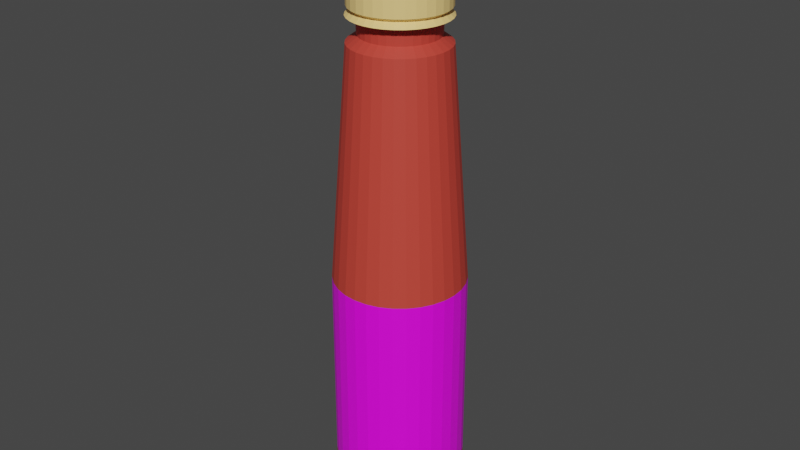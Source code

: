 # Source: saus-_delmonte-135ml.blend  (saved by Blender 3.5.10; exported with 4.5.12 LTS)
import bpy
from mathutils import Matrix  # noqa: F401  (used for matrix-valued properties, if any)

bpy.ops.wm.read_factory_settings(use_empty=True)
scene = bpy.context.scene
scene.name = 'Scene'

# ---- collections
col_collection = bpy.data.collections.new('Collection'); scene.collection.children.link(col_collection)

# ---- images (referenced by path relative to the original .blend; pixels are not part of the script)
import os
ASSET_DIR = os.environ.get("B2B_ASSET_DIR", "")  # directory of the original .blend (textures are referenced by path, not embedded)
HERE = os.path.dirname(os.path.abspath(__file__))  # packed textures are extracted next to this script under _unpacked/

def load_image(name, relpath, width, height, colorspace="sRGB"):
    """Load a texture the original file referenced (path relative to the .blend, or extracted next to this script)."""
    p = next((c for c in (os.path.join(HERE, relpath), os.path.join(ASSET_DIR, relpath)) if relpath and os.path.exists(c)), "")
    if p:
        img = bpy.data.images.load(p, check_existing=True)
        img.name = name
    else:  # same state as the original file: an image datablock whose file is absent (Cycles renders it pink)
        img = bpy.data.images.new(name, width, height)
        img.source = "FILE"
        img.filepath = "//" + (relpath or name)
    img.colorspace_settings.name = colorspace
    return img
img_4ce14ac3_53fe_4165_8210_e198bf11b84e_jpg = load_image('4ce14ac3-53fe-4165-8210-e198bf11b84e.jpg', '4ce14ac3-53fe-4165-8210-e198bf11b84e.jpg', 1024, 1024, 'sRGB')

# ---- materials (node trees are filled in below, after node groups)
mat_tutup_001 = bpy.data.materials.new('tutup.001')
mat_tutup_001.use_transparent_shadow = False
mat_saus_001 = bpy.data.materials.new('saus.001')
mat_saus_001.use_transparent_shadow = False
mat_label = bpy.data.materials.new('label')
mat_label.use_transparent_shadow = False

# ---- material node trees
mat_tutup_001.use_nodes = True; mat_tutup_001.node_tree.nodes.clear()
_N = mat_tutup_001.node_tree.nodes; _L = mat_tutup_001.node_tree.links
n0 = _N.new('ShaderNodeBsdfPrincipled'); n0.name = 'Principled BSDF'; n0.location = (10, 300)
n0.distribution = 'GGX'
n0.subsurface_method = 'RANDOM_WALK_SKIN'
n0.inputs[0].default_value = (0.956, 0.6654, 0.2423, 1.0)
n0.inputs[3].default_value = 1.45
n0.inputs[27].default_value = (0.0, 0.0, 0.0, 1.0)
n0.inputs[28].default_value = 1.0
n1 = _N.new('ShaderNodeOutputMaterial'); n1.name = 'Material Output'; n1.location = (300, 300)
_L.new(n0.outputs[0], n1.inputs[0])
n1.is_active_output = True
mat_saus_001.use_nodes = True; mat_saus_001.node_tree.nodes.clear()
_N = mat_saus_001.node_tree.nodes; _L = mat_saus_001.node_tree.links
n0 = _N.new('ShaderNodeBsdfPrincipled'); n0.name = 'Principled BSDF'; n0.location = (10, 300)
n0.distribution = 'GGX'
n0.subsurface_method = 'RANDOM_WALK_SKIN'
n0.inputs[0].default_value = (0.5972, 0.05613, 0.0382, 1.0)
n0.inputs[3].default_value = 1.45
n0.inputs[27].default_value = (0.0, 0.0, 0.0, 1.0)
n0.inputs[28].default_value = 1.0
n1 = _N.new('ShaderNodeOutputMaterial'); n1.name = 'Material Output'; n1.location = (300, 300)
_L.new(n0.outputs[0], n1.inputs[0])
n1.is_active_output = True
mat_label.use_nodes = True; mat_label.node_tree.nodes.clear()
_N = mat_label.node_tree.nodes; _L = mat_label.node_tree.links
n0 = _N.new('ShaderNodeBsdfPrincipled'); n0.name = 'Principled BSDF'; n0.location = (10, 300)
n0.distribution = 'GGX'
n0.subsurface_method = 'RANDOM_WALK_SKIN'
n0.inputs[3].default_value = 1.45
n0.inputs[27].default_value = (0.0, 0.0, 0.0, 1.0)
n0.inputs[28].default_value = 1.0
n1 = _N.new('ShaderNodeOutputMaterial'); n1.name = 'Material Output'; n1.location = (300, 300)
n2 = _N.new('ShaderNodeMapping'); n2.name = 'Mapping'; n2.location = (-450, 260)
n3 = _N.new('ShaderNodeTexCoord'); n3.name = 'Texture Coordinate'; n3.location = (-630, 260)
n4 = _N.new('ShaderNodeTexImage'); n4.name = 'Image Texture.001'; n4.location = (20, 220)
n5 = _N.new('ShaderNodeMapping'); n5.name = 'Mapping.001'; n5.location = (-160, 220)
n6 = _N.new('ShaderNodeTexCoord'); n6.name = 'Texture Coordinate.001'; n6.location = (-340, 220)
n7 = _N.new('ShaderNodeTexImage'); n7.name = 'Image Texture'; n7.location = (-270, 260)
n7.image = img_4ce14ac3_53fe_4165_8210_e198bf11b84e_jpg
_L.new(n0.outputs[0], n1.inputs[0])
_L.new(n7.outputs[0], n0.inputs[0])
_L.new(n2.outputs[0], n7.inputs[0])
_L.new(n3.outputs[2], n2.inputs[0])
_L.new(n4.outputs[0], n1.inputs[1])
_L.new(n5.outputs[0], n4.inputs[0])
_L.new(n6.outputs[2], n5.inputs[0])
n1.is_active_output = True

# ---- world
world_world = bpy.data.worlds.new('World'); scene.world = world_world
world_world.use_nodes = True; world_world.node_tree.nodes.clear()
_N = world_world.node_tree.nodes; _L = world_world.node_tree.links
n0 = _N.new('ShaderNodeOutputWorld'); n0.name = 'World Output'; n0.location = (300, 300)
n1 = _N.new('ShaderNodeBackground'); n1.name = 'Background'; n1.location = (10, 300)
n1.inputs[0].default_value = (0.05088, 0.05088, 0.05088, 1.0)
_L.new(n1.outputs[0], n0.inputs[0])
n0.is_active_output = True
world_world.color = (0.05088, 0.05088, 0.05088)
world_world.use_sun_shadow = False
world_world.sun_shadow_jitter_overblur = 0.0

# ---- meshes
me_cylinder_001 = bpy.data.meshes.new('Cylinder.001')
me_cylinder_001.from_pydata([(0.0, 1.0, -1.0), (0.0, 1.0, -0.548), (0.1951, 0.9808, -1.0), (0.1951, 0.9808, -0.548), (0.3827, 0.9239, -1.0), (0.3827, 0.9239, -0.548), (0.5556, 0.8315, -1.0), (0.5556, 0.8315, -0.548), (0.7071, 0.7071, -1.0), (0.7071, 0.7071, -0.548), (0.8315, 0.5556, -1.0), (0.8315, 0.5556, -0.548), (0.9239, 0.3827, -1.0), (0.9239, 0.3827, -0.548), (0.9808, 0.1951, -1.0), (0.9808, 0.1951, -0.548), (1.0, 0.0, -1.0), (1.0, 0.0, -0.548), (0.9808, -0.1951, -1.0), (0.9808, -0.1951, -0.548), (0.9239, -0.3827, -1.0), (0.9239, -0.3827, -0.548), (0.8315, -0.5556, -1.0), (0.8315, -0.5556, -0.548), (0.7071, -0.7071, -1.0), (0.7071, -0.7071, -0.548), (0.5556, -0.8315, -1.0), (0.5556, -0.8315, -0.548), (0.3827, -0.9239, -1.0), (0.3827, -0.9239, -0.548), (0.1951, -0.9808, -1.0), (0.1951, -0.9808, -0.548), (0.0, -1.0, -1.0), (0.0, -1.0, -0.548), (-0.1951, -0.9808, -1.0), (-0.1951, -0.9808, -0.548), (-0.3827, -0.9239, -1.0), (-0.3827, -0.9239, -0.548), (-0.5556, -0.8315, -1.0), (-0.5556, -0.8315, -0.548), (-0.7071, -0.7071, -1.0), (-0.7071, -0.7071, -0.548), (-0.8315, -0.5556, -1.0), (-0.8315, -0.5556, -0.548), (-0.9239, -0.3827, -1.0), (-0.9239, -0.3827, -0.548), (-0.9808, -0.1951, -1.0), (-0.9808, -0.1951, -0.548), (-1.0, 0.0, -1.0), (-1.0, 0.0, -0.548), (-0.9808, 0.1951, -1.0), (-0.9808, 0.1951, -0.548), (-0.9239, 0.3827, -1.0), (-0.9239, 0.3827, -0.548), (-0.8315, 0.5556, -1.0), (-0.8315, 0.5556, -0.548), (-0.7071, 0.7071, -1.0), (-0.7071, 0.7071, -0.548), (-0.5556, 0.8315, -1.0), (-0.5556, 0.8315, -0.548), (-0.3827, 0.9239, -1.0), (-0.3827, 0.9239, -0.548), (-0.1951, 0.9808, -1.0), (-0.1951, 0.9808, -0.548), (9.191e-09, 1.0, 0.9922), (0.1951, 0.9808, 0.9922), (0.3827, 0.9239, 0.9922), (0.5556, 0.8315, 0.9922), (0.7071, 0.7071, 0.9922), (0.8315, 0.5556, 0.9922), (0.9239, 0.3827, 0.9922), (0.9808, 0.1951, 0.9922), (1.0, 0.0, 0.9922), (0.9808, -0.1951, 0.9922), (0.9239, -0.3827, 0.9922), (0.8315, -0.5556, 0.9922), (0.7071, -0.7071, 0.9922), (0.5556, -0.8315, 0.9922), (0.3827, -0.9239, 0.9922), (0.1951, -0.9808, 0.9922), (9.191e-09, -1.0, 0.9922), (-0.1951, -0.9808, 0.9922), (-0.3827, -0.9239, 0.9922), (-0.5556, -0.8315, 0.9922), (-0.7071, -0.7071, 0.9922), (-0.8315, -0.5556, 0.9922), (-0.9239, -0.3827, 0.9922), (-0.9808, -0.1951, 0.9922), (-1.0, 0.0, 0.9922), (-0.9808, 0.1951, 0.9922), (-0.9239, 0.3827, 0.9922), (-0.8315, 0.5556, 0.9922), (-0.7071, 0.7071, 0.9922), (-0.5556, 0.8315, 0.9922), (-0.3827, 0.9239, 0.9922), (-0.1951, 0.9808, 0.9922), (1.215e-08, 0.9151, 1.055), (0.1785, 0.8975, 1.055), (0.3502, 0.8454, 1.055), (0.5084, 0.7609, 1.055), (0.6471, 0.6471, 1.055), (0.7609, 0.5084, 1.055), (0.8454, 0.3502, 1.055), (0.8975, 0.1785, 1.055), (0.9151, 0.0, 1.055), (0.8975, -0.1785, 1.055), (0.8454, -0.3502, 1.055), (0.7609, -0.5084, 1.055), (0.6471, -0.6471, 1.055), (0.5084, -0.7609, 1.055), (0.3502, -0.8454, 1.055), (0.1785, -0.8975, 1.055), (1.215e-08, -0.9151, 1.055), (-0.1785, -0.8975, 1.055), (-0.3502, -0.8454, 1.055), (-0.5084, -0.7609, 1.055), (-0.6471, -0.6471, 1.055), (-0.7609, -0.5084, 1.055), (-0.8454, -0.3502, 1.055), (-0.8975, -0.1785, 1.055), (-0.9151, 0.0, 1.055), (-0.8975, 0.1785, 1.055), (-0.8454, 0.3502, 1.055), (-0.7609, 0.5084, 1.055), (-0.6471, 0.6471, 1.055), (-0.5084, 0.7609, 1.055), (-0.3502, 0.8454, 1.055), (-0.1785, 0.8975, 1.055), (1.513e-08, 1.027, 1.172), (0.2003, 1.007, 1.172), (0.3928, 0.9484, 1.172), (0.5703, 0.8536, 1.172), (0.7259, 0.7259, 1.172), (0.8536, 0.5703, 1.172), (0.9484, 0.3928, 1.172), (1.007, 0.2003, 1.172), (1.027, -3.63e-09, 1.172), (1.007, -0.2003, 1.172), (0.9484, -0.3928, 1.172), (0.8536, -0.5703, 1.172), (0.7259, -0.7259, 1.172), (0.5703, -0.8536, 1.172), (0.3928, -0.9484, 1.172), (0.2003, -1.007, 1.172), (1.513e-08, -1.027, 1.172), (-0.2003, -1.007, 1.172), (-0.3928, -0.9484, 1.172), (-0.5703, -0.8536, 1.172), (-0.7259, -0.7259, 1.172), (-0.8536, -0.5703, 1.172), (-0.9484, -0.3928, 1.172), (-1.007, -0.2003, 1.172), (-1.027, -3.63e-09, 1.172), (-1.007, 0.2003, 1.172), (-0.9484, 0.3928, 1.172), (-0.8536, 0.5703, 1.172), (-0.7259, 0.7259, 1.172), (-0.5703, 0.8536, 1.172), (-0.3928, 0.9484, 1.172), (-0.2003, 1.007, 1.172), (1.115e-08, 0.8195, 1.214), (0.1599, 0.8038, 1.214), (0.3136, 0.7572, 1.214), (0.4553, 0.6814, 1.214), (0.5795, 0.5795, 1.214), (0.6814, 0.4553, 1.214), (0.7572, 0.3136, 1.214), (0.8038, 0.1599, 1.214), (0.8195, -2.898e-09, 1.214), (0.8038, -0.1599, 1.214), (0.7572, -0.3136, 1.214), (0.6814, -0.4553, 1.214), (0.5795, -0.5795, 1.214), (0.4553, -0.6814, 1.214), (0.3136, -0.7572, 1.214), (0.1599, -0.8038, 1.214), (1.115e-08, -0.8195, 1.214), (-0.1599, -0.8038, 1.214), (-0.3136, -0.7572, 1.214), (-0.4553, -0.6814, 1.214), (-0.5795, -0.5795, 1.214), (-0.6814, -0.4553, 1.214), (-0.7572, -0.3136, 1.214), (-0.8038, -0.1599, 1.214), (-0.8195, -2.898e-09, 1.214), (-0.8038, 0.1599, 1.214), (-0.7572, 0.3136, 1.214), (-0.6814, 0.4553, 1.214), (-0.5795, 0.5795, 1.214), (-0.4553, 0.6814, 1.214), (-0.3136, 0.7572, 1.214), (-0.1599, 0.8038, 1.214), (6.013e-10, 0.8097, 1.541), (0.158, 0.7941, 1.541), (0.3099, 0.7481, 1.541), (0.4498, 0.6732, 1.541), (0.5725, 0.5725, 1.541), (0.6732, 0.4498, 1.541), (0.7481, 0.3099, 1.541), (0.7941, 0.158, 1.541), (0.8097, -2.863e-09, 1.541), (0.7941, -0.158, 1.541), (0.7481, -0.3099, 1.541), (0.6732, -0.4498, 1.541), (0.5725, -0.5725, 1.541), (0.4498, -0.6732, 1.541), (0.3099, -0.7481, 1.541), (0.158, -0.7941, 1.541), (6.013e-10, -0.8097, 1.541), (-0.158, -0.7941, 1.541), (-0.3099, -0.7481, 1.541), (-0.4498, -0.6732, 1.541), (-0.5725, -0.5725, 1.541), (-0.6732, -0.4498, 1.541), (-0.7481, -0.3099, 1.541), (-0.7941, -0.158, 1.541), (-0.8097, -2.863e-09, 1.541), (-0.7941, 0.158, 1.541), (-0.7481, 0.3099, 1.541), (-0.6732, 0.4498, 1.541), (-0.5725, 0.5725, 1.541), (-0.4498, 0.6732, 1.541), (-0.3099, 0.7481, 1.541), (-0.158, 0.7941, 1.541), (-2.228e-08, 1.024, 1.699), (0.1997, 1.004, 1.699), (0.3918, 0.9459, 1.699), (0.5688, 0.8513, 1.699), (0.7239, 0.7239, 1.699), (0.8513, 0.5688, 1.699), (0.9459, 0.3918, 1.699), (1.004, 0.1997, 1.699), (1.024, -5.591e-09, 1.699), (1.004, -0.1997, 1.699), (0.9459, -0.3918, 1.699), (0.8513, -0.5688, 1.699), (0.7239, -0.7239, 1.699), (0.5688, -0.8513, 1.699), (0.3918, -0.9459, 1.699), (0.1997, -1.004, 1.699), (-2.228e-08, -1.024, 1.699), (-0.1997, -1.004, 1.699), (-0.3918, -0.9459, 1.699), (-0.5688, -0.8513, 1.699), (-0.7239, -0.7239, 1.699), (-0.8513, -0.5688, 1.699), (-0.9459, -0.3918, 1.699), (-1.004, -0.1997, 1.699), (-1.024, -5.591e-09, 1.699), (-1.004, 0.1997, 1.699), (-0.9459, 0.3918, 1.699), (-0.8513, 0.5688, 1.699), (-0.7239, 0.7239, 1.699), (-0.5688, 0.8513, 1.699), (-0.3918, 0.9459, 1.699), (-0.1997, 1.004, 1.699), (1.855e-07, 1.389, 6.615), (0.271, 1.363, 6.615), (0.5316, 1.284, 6.615), (0.7718, 1.155, 6.615), (0.9824, 0.9824, 6.615), (1.155, 0.7718, 6.615), (1.284, 0.5316, 6.615), (1.363, 0.271, 6.615), (1.389, 3.926e-10, 6.615), (1.363, -0.271, 6.615), (1.284, -0.5316, 6.615), (1.155, -0.7718, 6.615), (0.9824, -0.9824, 6.615), (0.7718, -1.155, 6.615), (0.5316, -1.284, 6.615), (0.271, -1.363, 6.615), (1.855e-07, -1.389, 6.615), (-0.271, -1.363, 6.615), (-0.5316, -1.284, 6.615), (-0.7718, -1.155, 6.615), (-0.9824, -0.9824, 6.615), (-1.155, -0.7718, 6.615), (-1.284, -0.5316, 6.615), (-1.363, -0.271, 6.615), (-1.389, 3.926e-10, 6.615), (-1.363, 0.271, 6.615), (-1.284, 0.5316, 6.615), (-1.155, 0.7718, 6.615), (-0.9824, 0.9824, 6.615), (-0.7718, 1.155, 6.615), (-0.5316, 1.284, 6.615), (-0.271, 1.363, 6.615), (-3.682e-07, 1.389, 10.92), (0.271, 1.363, 10.92), (0.5316, 1.284, 10.92), (0.7718, 1.155, 10.92), (0.9824, 0.9824, 10.92), (1.155, 0.7718, 10.92), (1.284, 0.5316, 10.92), (1.363, 0.271, 10.92), (1.389, 3.926e-10, 10.92), (1.363, -0.271, 10.92), (1.284, -0.5316, 10.92), (1.155, -0.7718, 10.92), (0.9824, -0.9824, 10.92), (0.7718, -1.155, 10.92), (0.5316, -1.284, 10.92), (0.271, -1.363, 10.92), (-3.682e-07, -1.389, 10.92), (-0.271, -1.363, 10.92), (-0.5316, -1.284, 10.92), (-0.7718, -1.155, 10.92), (-0.9824, -0.9824, 10.92), (-1.155, -0.7718, 10.92), (-1.284, -0.5316, 10.92), (-1.363, -0.271, 10.92), (-1.389, 3.926e-10, 10.92), (-1.363, 0.271, 10.92), (-1.284, 0.5316, 10.92), (-1.155, 0.7718, 10.92), (-0.9824, 0.9824, 10.92), (-0.7718, 1.155, 10.92), (-0.5316, 1.284, 10.92), (-0.271, 1.363, 10.92), (-2.203e-07, 1.389, 11.36), (0.271, 1.363, 11.36), (0.5316, 1.284, 11.36), (0.7718, 1.155, 11.36), (0.9824, 0.9824, 11.36), (1.155, 0.7718, 11.36), (1.284, 0.5316, 11.36), (1.363, 0.271, 11.36), (1.389, 3.926e-10, 11.36), (1.363, -0.271, 11.36), (1.284, -0.5316, 11.36), (1.155, -0.7718, 11.36), (0.9824, -0.9824, 11.36), (0.7718, -1.155, 11.36), (0.5316, -1.284, 11.36), (0.271, -1.363, 11.36), (-2.203e-07, -1.389, 11.36), (-0.271, -1.363, 11.36), (-0.5316, -1.284, 11.36), (-0.7718, -1.155, 11.36), (-0.9824, -0.9824, 11.36), (-1.155, -0.7718, 11.36), (-1.284, -0.5316, 11.36), (-1.363, -0.271, 11.36), (-1.389, 3.926e-10, 11.36), (-1.363, 0.271, 11.36), (-1.284, 0.5316, 11.36), (-1.155, 0.7718, 11.36), (-0.9824, 0.9824, 11.36), (-0.7718, 1.155, 11.36), (-0.5316, 1.284, 11.36), (-0.271, 1.363, 11.36), (-1.734e-07, 1.494, 11.5), (0.2915, 1.466, 11.5), (0.5719, 1.381, 11.5), (0.8303, 1.243, 11.5), (1.057, 1.057, 11.5), (1.243, 0.8303, 11.5), (1.381, 0.5719, 11.5), (1.466, 0.2915, 11.5), (1.494, -7.161e-09, 11.5), (1.466, -0.2915, 11.5), (1.381, -0.5719, 11.5), (1.243, -0.8303, 11.5), (1.057, -1.057, 11.5), (0.8303, -1.243, 11.5), (0.5719, -1.381, 11.5), (0.2915, -1.466, 11.5), (-1.734e-07, -1.494, 11.5), (-0.2915, -1.466, 11.5), (-0.5719, -1.381, 11.5), (-0.8303, -1.243, 11.5), (-1.057, -1.057, 11.5), (-1.243, -0.8303, 11.5), (-1.381, -0.5719, 11.5), (-1.466, -0.2915, 11.5), (-1.494, -7.161e-09, 11.5), (-1.466, 0.2915, 11.5), (-1.381, 0.5719, 11.5), (-1.243, 0.8303, 11.5), (-1.057, 1.057, 11.5), (-0.8303, 1.243, 11.5), (-0.5719, 1.381, 11.5), (-0.2915, 1.466, 11.5), (-3.19e-07, 1.494, 12.0), (0.2915, 1.466, 12.0), (0.5719, 1.381, 12.0), (0.8303, 1.243, 12.0), (1.057, 1.057, 12.0), (1.243, 0.8303, 12.0), (1.381, 0.5719, 12.0), (1.466, 0.2915, 12.0), (1.494, -7.161e-09, 12.0), (1.466, -0.2915, 12.0), (1.381, -0.5719, 12.0), (1.243, -0.8303, 12.0), (1.057, -1.057, 12.0), (0.8303, -1.243, 12.0), (0.5719, -1.381, 12.0), (0.2915, -1.466, 12.0), (-3.19e-07, -1.494, 12.0), (-0.2915, -1.466, 12.0), (-0.5719, -1.381, 12.0), (-0.8303, -1.243, 12.0), (-1.057, -1.057, 12.0), (-1.243, -0.8303, 12.0), (-1.381, -0.5719, 12.0), (-1.466, -0.2915, 12.0), (-1.494, -7.161e-09, 12.0), (-1.466, 0.2915, 12.0), (-1.381, 0.5719, 12.0), (-1.243, 0.8303, 12.0), (-1.057, 1.057, 12.0), (-0.8303, 1.243, 12.0), (-0.5719, 1.381, 12.0), (-0.2915, 1.466, 12.0)], [], [(0, 1, 3, 2), (2, 3, 5, 4), (4, 5, 7, 6), (6, 7, 9, 8), (8, 9, 11, 10), (10, 11, 13, 12), (12, 13, 15, 14), (14, 15, 17, 16), (16, 17, 19, 18), (18, 19, 21, 20), (20, 21, 23, 22), (22, 23, 25, 24), (24, 25, 27, 26), (26, 27, 29, 28), (28, 29, 31, 30), (30, 31, 33, 32), (32, 33, 35, 34), (34, 35, 37, 36), (36, 37, 39, 38), (38, 39, 41, 40), (40, 41, 43, 42), (42, 43, 45, 44), (44, 45, 47, 46), (46, 47, 49, 48), (48, 49, 51, 50), (50, 51, 53, 52), (52, 53, 55, 54), (54, 55, 57, 56), (56, 57, 59, 58), (58, 59, 61, 60), (15, 13, 70, 71), (60, 61, 63, 62), (62, 63, 1, 0), (0, 2, 4, 6, 8, 10, 12, 14, 16, 18, 20, 22, 24, 26, 28, 30, 32, 34, 36, 38, 40, 42, 44, 46, 48, 50, 52, 54, 56, 58, 60, 62), (69, 68, 100, 101), (33, 31, 79, 80), (51, 49, 88, 89), (7, 5, 66, 67), (25, 23, 75, 76), (43, 41, 84, 85), (61, 59, 93, 94), (17, 15, 71, 72), (35, 33, 80, 81), (53, 51, 89, 90), (9, 7, 67, 68), (27, 25, 76, 77), (45, 43, 85, 86), (63, 61, 94, 95), (19, 17, 72, 73), (37, 35, 81, 82), (55, 53, 90, 91), (11, 9, 68, 69), (29, 27, 77, 78), (47, 45, 86, 87), (3, 1, 64, 65), (1, 63, 95, 64), (21, 19, 73, 74), (39, 37, 82, 83), (57, 55, 91, 92), (13, 11, 69, 70), (31, 29, 78, 79), (49, 47, 87, 88), (5, 3, 65, 66), (23, 21, 74, 75), (41, 39, 83, 84), (59, 57, 92, 93), (104, 103, 135, 136), (64, 95, 127, 96), (83, 82, 114, 115), (70, 69, 101, 102), (84, 83, 115, 116), (71, 70, 102, 103), (85, 84, 116, 117), (72, 71, 103, 104), (86, 85, 117, 118), (73, 72, 104, 105), (87, 86, 118, 119), (74, 73, 105, 106), (88, 87, 119, 120), (75, 74, 106, 107), (89, 88, 120, 121), (76, 75, 107, 108), (90, 89, 121, 122), (77, 76, 108, 109), (91, 90, 122, 123), (78, 77, 109, 110), (65, 64, 96, 97), (92, 91, 123, 124), (79, 78, 110, 111), (66, 65, 97, 98), (93, 92, 124, 125), (80, 79, 111, 112), (67, 66, 98, 99), (94, 93, 125, 126), (81, 80, 112, 113), (68, 67, 99, 100), (95, 94, 126, 127), (82, 81, 113, 114), (139, 138, 170, 171), (118, 117, 149, 150), (105, 104, 136, 137), (119, 118, 150, 151), (106, 105, 137, 138), (120, 119, 151, 152), (107, 106, 138, 139), (121, 120, 152, 153), (108, 107, 139, 140), (122, 121, 153, 154), (109, 108, 140, 141), (123, 122, 154, 155), (110, 109, 141, 142), (97, 96, 128, 129), (124, 123, 155, 156), (111, 110, 142, 143), (98, 97, 129, 130), (125, 124, 156, 157), (112, 111, 143, 144), (99, 98, 130, 131), (126, 125, 157, 158), (113, 112, 144, 145), (100, 99, 131, 132), (127, 126, 158, 159), (114, 113, 145, 146), (101, 100, 132, 133), (96, 127, 159, 128), (115, 114, 146, 147), (102, 101, 133, 134), (116, 115, 147, 148), (103, 102, 134, 135), (117, 116, 148, 149), (174, 173, 205, 206), (153, 152, 184, 185), (140, 139, 171, 172), (154, 153, 185, 186), (141, 140, 172, 173), (155, 154, 186, 187), (142, 141, 173, 174), (129, 128, 160, 161), (156, 155, 187, 188), (143, 142, 174, 175), (130, 129, 161, 162), (157, 156, 188, 189), (144, 143, 175, 176), (131, 130, 162, 163), (158, 157, 189, 190), (145, 144, 176, 177), (132, 131, 163, 164), (159, 158, 190, 191), (146, 145, 177, 178), (133, 132, 164, 165), (128, 159, 191, 160), (147, 146, 178, 179), (134, 133, 165, 166), (148, 147, 179, 180), (135, 134, 166, 167), (149, 148, 180, 181), (136, 135, 167, 168), (150, 149, 181, 182), (137, 136, 168, 169), (151, 150, 182, 183), (138, 137, 169, 170), (152, 151, 183, 184), (209, 208, 240, 241), (161, 160, 192, 193), (188, 187, 219, 220), (175, 174, 206, 207), (162, 161, 193, 194), (189, 188, 220, 221), (176, 175, 207, 208), (163, 162, 194, 195), (190, 189, 221, 222), (177, 176, 208, 209), (164, 163, 195, 196), (191, 190, 222, 223), (178, 177, 209, 210), (165, 164, 196, 197), (160, 191, 223, 192), (179, 178, 210, 211), (166, 165, 197, 198), (180, 179, 211, 212), (167, 166, 198, 199), (181, 180, 212, 213), (168, 167, 199, 200), (182, 181, 213, 214), (169, 168, 200, 201), (183, 182, 214, 215), (170, 169, 201, 202), (184, 183, 215, 216), (171, 170, 202, 203), (185, 184, 216, 217), (172, 171, 203, 204), (186, 185, 217, 218), (173, 172, 204, 205), (187, 186, 218, 219), (244, 243, 275, 276), (196, 195, 227, 228), (223, 222, 254, 255), (210, 209, 241, 242), (197, 196, 228, 229), (192, 223, 255, 224), (211, 210, 242, 243), (198, 197, 229, 230), (212, 211, 243, 244), (199, 198, 230, 231), (213, 212, 244, 245), (200, 199, 231, 232), (214, 213, 245, 246), (201, 200, 232, 233), (215, 214, 246, 247), (202, 201, 233, 234), (216, 215, 247, 248), (203, 202, 234, 235), (217, 216, 248, 249), (204, 203, 235, 236), (218, 217, 249, 250), (205, 204, 236, 237), (219, 218, 250, 251), (206, 205, 237, 238), (193, 192, 224, 225), (220, 219, 251, 252), (207, 206, 238, 239), (194, 193, 225, 226), (221, 220, 252, 253), (208, 207, 239, 240), (195, 194, 226, 227), (222, 221, 253, 254), (279, 278, 310, 311), (231, 230, 262, 263), (245, 244, 276, 277), (232, 231, 263, 264), (246, 245, 277, 278), (233, 232, 264, 265), (247, 246, 278, 279), (234, 233, 265, 266), (248, 247, 279, 280), (235, 234, 266, 267), (249, 248, 280, 281), (236, 235, 267, 268), (250, 249, 281, 282), (237, 236, 268, 269), (251, 250, 282, 283), (238, 237, 269, 270), (225, 224, 256, 257), (252, 251, 283, 284), (239, 238, 270, 271), (226, 225, 257, 258), (253, 252, 284, 285), (240, 239, 271, 272), (227, 226, 258, 259), (254, 253, 285, 286), (241, 240, 272, 273), (228, 227, 259, 260), (255, 254, 286, 287), (242, 241, 273, 274), (229, 228, 260, 261), (224, 255, 287, 256), (243, 242, 274, 275), (230, 229, 261, 262), (314, 313, 345, 346), (266, 265, 297, 298), (280, 279, 311, 312), (267, 266, 298, 299), (281, 280, 312, 313), (268, 267, 299, 300), (282, 281, 313, 314), (269, 268, 300, 301), (283, 282, 314, 315), (270, 269, 301, 302), (257, 256, 288, 289), (284, 283, 315, 316), (271, 270, 302, 303), (258, 257, 289, 290), (285, 284, 316, 317), (272, 271, 303, 304), (259, 258, 290, 291), (286, 285, 317, 318), (273, 272, 304, 305), (260, 259, 291, 292), (287, 286, 318, 319), (274, 273, 305, 306), (261, 260, 292, 293), (256, 287, 319, 288), (275, 274, 306, 307), (262, 261, 293, 294), (276, 275, 307, 308), (263, 262, 294, 295), (277, 276, 308, 309), (264, 263, 295, 296), (278, 277, 309, 310), (265, 264, 296, 297), (349, 348, 380, 381), (301, 300, 332, 333), (315, 314, 346, 347), (302, 301, 333, 334), (289, 288, 320, 321), (316, 315, 347, 348), (303, 302, 334, 335), (290, 289, 321, 322), (317, 316, 348, 349), (304, 303, 335, 336), (291, 290, 322, 323), (318, 317, 349, 350), (305, 304, 336, 337), (292, 291, 323, 324), (319, 318, 350, 351), (306, 305, 337, 338), (293, 292, 324, 325), (288, 319, 351, 320), (307, 306, 338, 339), (294, 293, 325, 326), (308, 307, 339, 340), (295, 294, 326, 327), (309, 308, 340, 341), (296, 295, 327, 328), (310, 309, 341, 342), (297, 296, 328, 329), (311, 310, 342, 343), (298, 297, 329, 330), (312, 311, 343, 344), (299, 298, 330, 331), (313, 312, 344, 345), (300, 299, 331, 332), (381, 380, 412, 413), (336, 335, 367, 368), (323, 322, 354, 355), (350, 349, 381, 382), (337, 336, 368, 369), (324, 323, 355, 356), (351, 350, 382, 383), (338, 337, 369, 370), (325, 324, 356, 357), (320, 351, 383, 352), (339, 338, 370, 371), (326, 325, 357, 358), (340, 339, 371, 372), (327, 326, 358, 359), (341, 340, 372, 373), (328, 327, 359, 360), (342, 341, 373, 374), (329, 328, 360, 361), (343, 342, 374, 375), (330, 329, 361, 362), (344, 343, 375, 376), (331, 330, 362, 363), (345, 344, 376, 377), (332, 331, 363, 364), (346, 345, 377, 378), (333, 332, 364, 365), (347, 346, 378, 379), (334, 333, 365, 366), (321, 320, 352, 353), (348, 347, 379, 380), (335, 334, 366, 367), (322, 321, 353, 354), (385, 384, 415, 414, 413, 412, 411, 410, 409, 408, 407, 406, 405, 404, 403, 402, 401, 400, 399, 398, 397, 396, 395, 394, 393, 392, 391, 390, 389, 388, 387, 386), (368, 367, 399, 400), (355, 354, 386, 387), (382, 381, 413, 414), (369, 368, 400, 401), (356, 355, 387, 388), (383, 382, 414, 415), (370, 369, 401, 402), (357, 356, 388, 389), (352, 383, 415, 384), (371, 370, 402, 403), (358, 357, 389, 390), (372, 371, 403, 404), (359, 358, 390, 391), (373, 372, 404, 405), (360, 359, 391, 392), (374, 373, 405, 406), (361, 360, 392, 393), (375, 374, 406, 407), (362, 361, 393, 394), (376, 375, 407, 408), (363, 362, 394, 395), (377, 376, 408, 409), (364, 363, 395, 396), (378, 377, 409, 410), (365, 364, 396, 397), (379, 378, 410, 411), (366, 365, 397, 398), (353, 352, 384, 385), (380, 379, 411, 412), (367, 366, 398, 399), (354, 353, 385, 386)])
me_cylinder_001.polygons.foreach_set('material_index', [0, 0, 0, 0, 0, 0, 0, 0, 0, 0, 0, 0, 0, 0, 0, 0, 0, 0, 0, 0, 0, 0, 0, 0, 0, 0, 0, 0, 0, 0, 0, 0, 0, 0, 0, 0, 0, 0, 0, 0, 0, 0, 0, 0, 0, 0, 0, 0, 0, 0, 0, 0, 0, 0, 0, 0, 0, 0, 0, 0, 0, 0, 0, 0, 0, 0, 0, 0, 0, 0, 0, 0, 0, 0, 0, 0, 0, 0, 0, 0, 0, 0, 0, 0, 0, 0, 0, 0, 0, 0, 0, 0, 0, 0, 0, 0, 0, 0, 1, 0, 0, 0, 0, 0, 0, 0, 0, 0, 0, 0, 0, 0, 0, 0, 0, 0, 0, 0, 0, 0, 0, 0, 0, 0, 0, 0, 0, 0, 0, 0, 1, 1, 1, 1, 1, 1, 1, 1, 1, 1, 1, 1, 1, 1, 1, 1, 1, 1, 1, 1, 1, 1, 1, 1, 1, 1, 1, 1, 1, 1, 1, 1, 1, 1, 1, 1, 1, 1, 1, 1, 1, 1, 1, 1, 1, 1, 1, 1, 1, 1, 1, 1, 1, 1, 1, 1, 1, 1, 1, 1, 1, 1, 1, 1, 1, 1, 1, 1, 1, 1, 1, 1, 1, 1, 1, 1, 1, 1, 1, 1, 1, 1, 1, 1, 1, 1, 1, 1, 1, 1, 1, 1, 1, 1, 1, 1, 2, 1, 1, 1, 1, 1, 1, 1, 1, 1, 1, 1, 1, 1, 1, 1, 1, 1, 1, 1, 1, 1, 1, 1, 1, 1, 1, 1, 1, 1, 1, 1, 1, 2, 2, 2, 2, 2, 2, 2, 2, 2, 2, 2, 2, 2, 2, 2, 2, 2, 2, 2, 2, 2, 2, 2, 2, 2, 2, 2, 2, 2, 2, 2, 1, 1, 1, 1, 1, 1, 1, 1, 1, 1, 1, 1, 1, 1, 1, 1, 1, 1, 1, 1, 1, 1, 1, 1, 1, 1, 1, 1, 1, 1, 1, 1, 1, 1, 1, 1, 1, 1, 1, 1, 1, 1, 1, 1, 1, 1, 1, 1, 1, 1, 1, 1, 1, 1, 1, 1, 1, 1, 1, 1, 1, 1, 1, 1, 1, 1, 1, 1, 1, 1, 1, 1, 1, 1, 1, 1, 1, 1, 1, 1, 1, 1, 1, 1, 1, 1, 1, 1, 1, 1, 1, 1, 1, 1, 1, 1])
_uv = me_cylinder_001.uv_layers.new(name='UVMap')
_uv.uv.foreach_set('vector', [1.0, 0.5, 1.0, 0.613, 0.9688, 0.613, 0.9688, 0.5, 0.9688, 0.5, 0.9688, 0.613, 0.9375, 0.613, 0.9375, 0.5, 0.9375, 0.5, 0.9375, 0.613, 0.9062, 0.613, 0.9062, 0.5, 0.9062, 0.5, 0.9062, 0.613, 0.875, 0.613, 0.875, 0.5, 0.875, 0.5, 0.875, 0.613, 0.8438, 0.613, 0.8438, 0.5, 0.8438, 0.5, 0.8438, 0.613, 0.8125, 0.613, 0.8125, 0.5, 0.8125, 0.5, 0.8125, 0.613, 0.7812, 0.613, 0.7812, 0.5, 0.7812, 0.5, 0.7812, 0.613, 0.75, 0.613, 0.75, 0.5, 0.75, 0.5, 0.75, 0.613, 0.7188, 0.613, 0.7188, 0.5, 0.7188, 0.5, 0.7188, 0.613, 0.6875, 0.613, 0.6875, 0.5, 0.6875, 0.5, 0.6875, 0.613, 0.6562, 0.613, 0.6562, 0.5, 0.6562, 0.5, 0.6562, 0.613, 0.625, 0.613, 0.625, 0.5, 0.625, 0.5, 0.625, 0.613, 0.5938, 0.613, 0.5938, 0.5, 0.5938, 0.5, 0.5938, 0.613, 0.5625, 0.613, 0.5625, 0.5, 0.5625, 0.5, 0.5625, 0.613, 0.5312, 0.613, 0.5312, 0.5, 0.5312, 0.5, 0.5312, 0.613, 0.5, 0.613, 0.5, 0.5, 0.5, 0.5, 0.5, 0.613, 0.4688, 0.613, 0.4688, 0.5, 0.4688, 0.5, 0.4688, 0.613, 0.4375, 0.613, 0.4375, 0.5, 0.4375, 0.5, 0.4375, 0.613, 0.4062, 0.613, 0.4062, 0.5, 0.4062, 0.5, 0.4062, 0.613, 0.375, 0.613, 0.375, 0.5, 0.375, 0.5, 0.375, 0.613, 0.3438, 0.613, 0.3438, 0.5, 0.3438, 0.5, 0.3438, 0.613, 0.3125, 0.613, 0.3125, 0.5, 0.3125, 0.5, 0.3125, 0.613, 0.2812, 0.613, 0.2812, 0.5, 0.2812, 0.5, 0.2812, 0.613, 0.25, 0.613, 0.25, 0.5, 0.25, 0.5, 0.25, 0.613, 0.2188, 0.613, 0.2188, 0.5, 0.2188, 0.5, 0.2188, 0.613, 0.1875, 0.613, 0.1875, 0.5, 0.1875, 0.5, 0.1875, 0.613, 0.1562, 0.613, 0.1562, 0.5, 0.1562, 0.5, 0.1562, 0.613, 0.125, 0.613, 0.125, 0.5, 0.125, 0.5, 0.125, 0.613, 0.09375, 0.613, 0.09375, 0.5, 0.09375, 0.5, 0.09375, 0.613, 0.0625, 0.613, 0.0625, 0.5, 0.7812, 0.613, 0.8125, 0.613, 0.8125, 0.613, 0.7812, 0.613, 0.0625, 0.5, 0.0625, 0.613, 0.03125, 0.613, 0.03125, 0.5, 0.03125, 0.5, 0.03125, 0.613, 0.0, 0.613, 0.0, 0.5, 0.75, 0.49, 0.7968, 0.4854, 0.8418, 0.4717, 0.8833, 0.4496, 0.9197, 0.4197, 0.9496, 0.3833, 0.9717, 0.3418, 0.9854, 0.2968, 0.99, 0.25, 0.9854, 0.2032, 0.9717, 0.1582, 0.9496, 0.1167, 0.9197, 0.08029, 0.8833, 0.05045, 0.8418, 0.02827, 0.7968, 0.01461, 0.75, 0.01, 0.7032, 0.01461, 0.6582, 0.02827, 0.6167, 0.05045, 0.5803, 0.08029, 0.5504, 0.1167, 0.5283, 0.1582, 0.5146, 0.2032, 0.51, 0.25, 0.5146, 0.2968, 0.5283, 0.3418, 0.5504, 0.3833, 0.5803, 0.4197, 0.6167, 0.4496, 0.6582, 0.4717, 0.7032, 0.4854, 0.8438, 0.613, 0.875, 0.613, 0.875, 0.613, 0.8438, 0.613, 0.5, 0.613, 0.5312, 0.613, 0.5312, 0.613, 0.5, 0.613, 0.2188, 0.613, 0.25, 0.613, 0.25, 0.613, 0.2188, 0.613, 0.9062, 0.613, 0.9375, 0.613, 0.9375, 0.613, 0.9062, 0.613, 0.625, 0.613, 0.6562, 0.613, 0.6562, 0.613, 0.625, 0.613, 0.3438, 0.613, 0.375, 0.613, 0.375, 0.613, 0.3438, 0.613, 0.0625, 0.613, 0.09375, 0.613, 0.09375, 0.613, 0.0625, 0.613, 0.75, 0.613, 0.7812, 0.613, 0.7812, 0.613, 0.75, 0.613, 0.4688, 0.613, 0.5, 0.613, 0.5, 0.613, 0.4688, 0.613, 0.1875, 0.613, 0.2188, 0.613, 0.2188, 0.613, 0.1875, 0.613, 0.875, 0.613, 0.9062, 0.613, 0.9062, 0.613, 0.875, 0.613, 0.5938, 0.613, 0.625, 0.613, 0.625, 0.613, 0.5938, 0.613, 0.3125, 0.613, 0.3438, 0.613, 0.3438, 0.613, 0.3125, 0.613, 0.03125, 0.613, 0.0625, 0.613, 0.0625, 0.613, 0.03125, 0.613, 0.7188, 0.613, 0.75, 0.613, 0.75, 0.613, 0.7188, 0.613, 0.4375, 0.613, 0.4688, 0.613, 0.4688, 0.613, 0.4375, 0.613, 0.1562, 0.613, 0.1875, 0.613, 0.1875, 0.613, 0.1562, 0.613, 0.8438, 0.613, 0.875, 0.613, 0.875, 0.613, 0.8438, 0.613, 0.5625, 0.613, 0.5938, 0.613, 0.5938, 0.613, 0.5625, 0.613, 0.2812, 0.613, 0.3125, 0.613, 0.3125, 0.613, 0.2812, 0.613, 0.9688, 0.613, 1.0, 0.613, 1.0, 0.613, 0.9688, 0.613, 0.0, 0.613, 0.03125, 0.613, 0.03125, 0.613, 0.0, 0.613, 0.6875, 0.613, 0.7188, 0.613, 0.7188, 0.613, 0.6875, 0.613, 0.4062, 0.613, 0.4375, 0.613, 0.4375, 0.613, 0.4062, 0.613, 0.125, 0.613, 0.1562, 0.613, 0.1562, 0.613, 0.125, 0.613, 0.8125, 0.613, 0.8438, 0.613, 0.8438, 0.613, 0.8125, 0.613, 0.5312, 0.613, 0.5625, 0.613, 0.5625, 0.613, 0.5312, 0.613, 0.25, 0.613, 0.2812, 0.613, 0.2812, 0.613, 0.25, 0.613, 0.9375, 0.613, 0.9688, 0.613, 0.9688, 0.613, 0.9375, 0.613, 0.6562, 0.613, 0.6875, 0.613, 0.6875, 0.613, 0.6562, 0.613, 0.375, 0.613, 0.4062, 0.613, 0.4062, 0.613, 0.375, 0.613, 0.09375, 0.613, 0.125, 0.613, 0.125, 0.613, 0.09375, 0.613, 0.75, 0.613, 0.7812, 0.613, 0.7812, 0.613, 0.75, 0.613, 0.0, 0.613, 0.03125, 0.613, 0.03125, 0.613, 0.0, 0.613, 0.4062, 0.613, 0.4375, 0.613, 0.4375, 0.613, 0.4062, 0.613, 0.8125, 0.613, 0.8438, 0.613, 0.8438, 0.613, 0.8125, 0.613, 0.375, 0.613, 0.4062, 0.613, 0.4062, 0.613, 0.375, 0.613, 0.7812, 0.613, 0.8125, 0.613, 0.8125, 0.613, 0.7812, 0.613, 0.3438, 0.613, 0.375, 0.613, 0.375, 0.613, 0.3438, 0.613, 0.75, 0.613, 0.7812, 0.613, 0.7812, 0.613, 0.75, 0.613, 0.3125, 0.613, 0.3438, 0.613, 0.3438, 0.613, 0.3125, 0.613, 0.7188, 0.613, 0.75, 0.613, 0.75, 0.613, 0.7188, 0.613, 0.2812, 0.613, 0.3125, 0.613, 0.3125, 0.613, 0.2812, 0.613, 0.6875, 0.613, 0.7188, 0.613, 0.7188, 0.613, 0.6875, 0.613, 0.25, 0.613, 0.2812, 0.613, 0.2812, 0.613, 0.25, 0.613, 0.6562, 0.613, 0.6875, 0.613, 0.6875, 0.613, 0.6562, 0.613, 0.2188, 0.613, 0.25, 0.613, 0.25, 0.613, 0.2188, 0.613, 0.625, 0.613, 0.6562, 0.613, 0.6562, 0.613, 0.625, 0.613, 0.1875, 0.613, 0.2188, 0.613, 0.2188, 0.613, 0.1875, 0.613, 0.5938, 0.613, 0.625, 0.613, 0.625, 0.613, 0.5938, 0.613, 0.1562, 0.613, 0.1875, 0.613, 0.1875, 0.613, 0.1562, 0.613, 0.5625, 0.613, 0.5938, 0.613, 0.5938, 0.613, 0.5625, 0.613, 0.9688, 0.613, 1.0, 0.613, 1.0, 0.613, 0.9688, 0.613, 0.125, 0.613, 0.1562, 0.613, 0.1562, 0.613, 0.125, 0.613, 0.5312, 0.613, 0.5625, 0.613, 0.5625, 0.613, 0.5312, 0.613, 0.9375, 0.613, 0.9688, 0.613, 0.9688, 0.613, 0.9375, 0.613, 0.09375, 0.613, 0.125, 0.613, 0.125, 0.613, 0.09375, 0.613, 0.5, 0.613, 0.5312, 0.613, 0.5312, 0.613, 0.5, 0.613, 0.9062, 0.613, 0.9375, 0.613, 0.9375, 0.613, 0.9062, 0.613, 0.0625, 0.613, 0.09375, 0.613, 0.09375, 0.613, 0.0625, 0.613, 0.4688, 0.613, 0.5, 0.613, 0.5, 0.613, 0.4688, 0.613, 0.875, 0.613, 0.9062, 0.613, 0.9062, 0.613, 0.875, 0.613, 0.03125, 0.613, 0.0625, 0.613, 0.0625, 0.613, 0.03125, 0.613, 0.4375, 0.613, 0.4688, 0.613, 0.4688, 0.613, 0.4375, 0.613, 0.6562, 0.613, 0.6875, 0.613, 0.6875, 0.613, 0.6562, 0.613, 0.3125, 0.613, 0.3438, 0.613, 0.3438, 0.613, 0.3125, 0.613, 0.7188, 0.613, 0.75, 0.613, 0.75, 0.613, 0.7188, 0.613, 0.2812, 0.613, 0.3125, 0.613, 0.3125, 0.613, 0.2812, 0.613, 0.6875, 0.613, 0.7188, 0.613, 0.7188, 0.613, 0.6875, 0.613, 0.25, 0.613, 0.2812, 0.613, 0.2812, 0.613, 0.25, 0.613, 0.6562, 0.613, 0.6875, 0.613, 0.6875, 0.613, 0.6562, 0.613, 0.2188, 0.613, 0.25, 0.613, 0.25, 0.613, 0.2188, 0.613, 0.625, 0.613, 0.6562, 0.613, 0.6562, 0.613, 0.625, 0.613, 0.1875, 0.613, 0.2188, 0.613, 0.2188, 0.613, 0.1875, 0.613, 0.5938, 0.613, 0.625, 0.613, 0.625, 0.613, 0.5938, 0.613, 0.1562, 0.613, 0.1875, 0.613, 0.1875, 0.613, 0.1562, 0.613, 0.5625, 0.613, 0.5938, 0.613, 0.5938, 0.613, 0.5625, 0.613, 0.9688, 0.613, 1.0, 0.613, 1.0, 0.613, 0.9688, 0.613, 0.125, 0.613, 0.1562, 0.613, 0.1562, 0.613, 0.125, 0.613, 0.5312, 0.613, 0.5625, 0.613, 0.5625, 0.613, 0.5312, 0.613, 0.9375, 0.613, 0.9688, 0.613, 0.9688, 0.613, 0.9375, 0.613, 0.09375, 0.613, 0.125, 0.613, 0.125, 0.613, 0.09375, 0.613, 0.5, 0.613, 0.5312, 0.613, 0.5312, 0.613, 0.5, 0.613, 0.9062, 0.613, 0.9375, 0.613, 0.9375, 0.613, 0.9062, 0.613, 0.0625, 0.613, 0.09375, 0.613, 0.09375, 0.613, 0.0625, 0.613, 0.4688, 0.613, 0.5, 0.613, 0.5, 0.613, 0.4688, 0.613, 0.875, 0.613, 0.9062, 0.613, 0.9062, 0.613, 0.875, 0.613, 0.03125, 0.613, 0.0625, 0.613, 0.0625, 0.613, 0.03125, 0.613, 0.4375, 0.613, 0.4688, 0.613, 0.4688, 0.613, 0.4375, 0.613, 0.8438, 0.613, 0.875, 0.613, 0.875, 0.613, 0.8438, 0.613, 0.0, 0.613, 0.03125, 0.613, 0.03125, 0.613, 0.0, 0.613, 0.4062, 0.613, 0.4375, 0.613, 0.4375, 0.613, 0.4062, 0.613, 0.8125, 0.613, 0.8438, 0.613, 0.8438, 0.613, 0.8125, 0.613, 0.375, 0.613, 0.4062, 0.613, 0.4062, 0.613, 0.375, 0.613, 0.7812, 0.613, 0.8125, 0.613, 0.8125, 0.613, 0.7812, 0.613, 0.3438, 0.613, 0.375, 0.613, 0.375, 0.613, 0.3438, 0.613, 0.5625, 0.613, 0.5938, 0.613, 0.5938, 0.613, 0.5625, 0.613, 0.2188, 0.613, 0.25, 0.613, 0.25, 0.613, 0.2188, 0.613, 0.625, 0.613, 0.6562, 0.613, 0.6562, 0.613, 0.625, 0.613, 0.1875, 0.613, 0.2188, 0.613, 0.2188, 0.613, 0.1875, 0.613, 0.5938, 0.613, 0.625, 0.613, 0.625, 0.613, 0.5938, 0.613, 0.1562, 0.613, 0.1875, 0.613, 0.1875, 0.613, 0.1562, 0.613, 0.5625, 0.613, 0.5938, 0.613, 0.5938, 0.613, 0.5625, 0.613, 0.9688, 0.613, 1.0, 0.613, 1.0, 0.613, 0.9688, 0.613, 0.125, 0.613, 0.1562, 0.613, 0.1562, 0.613, 0.125, 0.613, 0.5312, 0.613, 0.5625, 0.613, 0.5625, 0.613, 0.5312, 0.613, 0.9375, 0.613, 0.9688, 0.613, 0.9688, 0.613, 0.9375, 0.613, 0.09375, 0.613, 0.125, 0.613, 0.125, 0.613, 0.09375, 0.613, 0.5, 0.613, 0.5312, 0.613, 0.5312, 0.613, 0.5, 0.613, 0.9062, 0.613, 0.9375, 0.613, 0.9375, 0.613, 0.9062, 0.613, 0.0625, 0.613, 0.09375, 0.613, 0.09375, 0.613, 0.0625, 0.613, 0.4688, 0.613, 0.5, 0.613, 0.5, 0.613, 0.4688, 0.613, 0.875, 0.613, 0.9062, 0.613, 0.9062, 0.613, 0.875, 0.613, 0.03125, 0.613, 0.0625, 0.613, 0.0625, 0.613, 0.03125, 0.613, 0.4375, 0.613, 0.4688, 0.613, 0.4688, 0.613, 0.4375, 0.613, 0.8438, 0.613, 0.875, 0.613, 0.875, 0.613, 0.8438, 0.613, 0.0, 0.613, 0.03125, 0.613, 0.03125, 0.613, 0.0, 0.613, 0.4062, 0.613, 0.4375, 0.613, 0.4375, 0.613, 0.4062, 0.613, 0.8125, 0.613, 0.8438, 0.613, 0.8438, 0.613, 0.8125, 0.613, 0.375, 0.613, 0.4062, 0.613, 0.4062, 0.613, 0.375, 0.613, 0.7812, 0.613, 0.8125, 0.613, 0.8125, 0.613, 0.7812, 0.613, 0.3438, 0.613, 0.375, 0.613, 0.375, 0.613, 0.3438, 0.613, 0.75, 0.613, 0.7812, 0.613, 0.7812, 0.613, 0.75, 0.613, 0.3125, 0.613, 0.3438, 0.613, 0.3438, 0.613, 0.3125, 0.613, 0.7188, 0.613, 0.75, 0.613, 0.75, 0.613, 0.7188, 0.613, 0.2812, 0.613, 0.3125, 0.613, 0.3125, 0.613, 0.2812, 0.613, 0.6875, 0.613, 0.7188, 0.613, 0.7188, 0.613, 0.6875, 0.613, 0.25, 0.613, 0.2812, 0.613, 0.2812, 0.613, 0.25, 0.613, 0.4688, 0.613, 0.5, 0.613, 0.5, 0.613, 0.4688, 0.613, 0.9688, 0.613, 1.0, 0.613, 1.0, 0.613, 0.9688, 0.613, 0.125, 0.613, 0.1562, 0.613, 0.1562, 0.613, 0.125, 0.613, 0.5312, 0.613, 0.5625, 0.613, 0.5625, 0.613, 0.5312, 0.613, 0.9375, 0.613, 0.9688, 0.613, 0.9688, 0.613, 0.9375, 0.613, 0.09375, 0.613, 0.125, 0.613, 0.125, 0.613, 0.09375, 0.613, 0.5, 0.613, 0.5312, 0.613, 0.5312, 0.613, 0.5, 0.613, 0.9062, 0.613, 0.9375, 0.613, 0.9375, 0.613, 0.9062, 0.613, 0.0625, 0.613, 0.09375, 0.613, 0.09375, 0.613, 0.0625, 0.613, 0.4688, 0.613, 0.5, 0.613, 0.5, 0.613, 0.4688, 0.613, 0.875, 0.613, 0.9062, 0.613, 0.9062, 0.613, 0.875, 0.613, 0.03125, 0.613, 0.0625, 0.613, 0.0625, 0.613, 0.03125, 0.613, 0.4375, 0.613, 0.4688, 0.613, 0.4688, 0.613, 0.4375, 0.613, 0.8438, 0.613, 0.875, 0.613, 0.875, 0.613, 0.8438, 0.613, 0.0, 0.613, 0.03125, 0.613, 0.03125, 0.613, 0.0, 0.613, 0.4062, 0.613, 0.4375, 0.613, 0.4375, 0.613, 0.4062, 0.613, 0.8125, 0.613, 0.8438, 0.613, 0.8438, 0.613, 0.8125, 0.613, 0.375, 0.613, 0.4062, 0.613, 0.4062, 0.613, 0.375, 0.613, 0.7812, 0.613, 0.8125, 0.613, 0.8125, 0.613, 0.7812, 0.613, 0.3438, 0.613, 0.375, 0.613, 0.375, 0.613, 0.3438, 0.613, 0.75, 0.613, 0.7812, 0.613, 0.7812, 0.613, 0.75, 0.613, 0.3125, 0.613, 0.3438, 0.613, 0.3438, 0.613, 0.3125, 0.613, 0.7188, 0.613, 0.75, 0.613, 0.75, 0.613, 0.7188, 0.613, 0.2812, 0.613, 0.3125, 0.613, 0.3125, 0.613, 0.2812, 0.613, 0.6875, 0.613, 0.7188, 0.613, 0.7188, 0.613, 0.6875, 0.613, 0.25, 0.613, 0.2812, 0.613, 0.2812, 0.613, 0.25, 0.613, 0.6562, 0.613, 0.6875, 0.613, 0.6875, 0.613, 0.6562, 0.613, 0.2188, 0.613, 0.25, 0.613, 0.25, 0.613, 0.2188, 0.613, 0.625, 0.613, 0.6562, 0.613, 0.6562, 0.613, 0.625, 0.613, 0.1875, 0.613, 0.2188, 0.613, 0.2188, 0.613, 0.1875, 0.613, 0.5938, 0.613, 0.625, 0.613, 0.625, 0.613, 0.5938, 0.613, 0.1562, 0.613, 0.1875, 0.613, 0.1875, 0.613, 0.1562, 0.613, 0.375, 0.613, 0.4062, 0.613, 0.4062, 0.613, 0.375, 0.613, 0.875, 0.613, 0.9062, 0.613, 0.9062, 0.613, 0.875, 0.613, 0.03125, 0.613, 0.0625, 0.613, 0.0625, 0.613, 0.03125, 0.613, 0.4375, 0.613, 0.4688, 0.613, 0.4688, 0.613, 0.4375, 0.613, 0.8438, 0.613, 0.875, 0.613, 0.875, 0.613, 0.8438, 0.613, 0.0, 0.613, 0.03125, 0.613, 0.03125, 0.613, 0.0, 0.613, 0.4062, 0.613, 0.4375, 0.613, 0.4375, 0.613, 0.4062, 0.613, 0.8125, 0.613, 0.8438, 0.613, 0.8438, 0.613, 0.8125, 0.613, 0.375, 0.613, 0.4062, 0.613, 0.4062, 0.613, 0.375, 0.613, 0.7812, 0.613, 0.8125, 0.613, 0.8125, 0.613, 0.7812, 0.613, 0.3438, 0.613, 0.375, 0.613, 0.375, 0.613, 0.3438, 0.613, 0.75, 0.613, 0.7812, 0.613, 0.7812, 0.613, 0.75, 0.613, 0.3125, 0.613, 0.3438, 0.613, 0.3438, 0.613, 0.3125, 0.613, 0.7188, 0.613, 0.75, 0.613, 0.75, 0.613, 0.7188, 0.613, 0.2812, 0.613, 0.3125, 0.613, 0.3125, 0.613, 0.2812, 0.613, 0.6875, 0.613, 0.7188, 0.613, 0.7188, 0.613, 0.6875, 0.613, 0.25, 0.613, 0.2812, 0.613, 0.2812, 0.613, 0.25, 0.613, 0.6562, 0.613, 0.6875, 0.613, 0.6875, 0.613, 0.6562, 0.613, 0.2188, 0.613, 0.25, 0.613, 0.25, 0.613, 0.2188, 0.613, 0.625, 0.613, 0.6562, 0.613, 0.6562, 0.613, 0.625, 0.613, 0.1875, 0.613, 0.2188, 0.613, 0.2188, 0.613, 0.1875, 0.613, 0.5938, 0.613, 0.625, 0.613, 0.625, 0.613, 0.5938, 0.613, 0.1562, 0.613, 0.1875, 0.613, 0.1875, 0.613, 0.1562, 0.613, 0.5625, 0.613, 0.5938, 0.613, 0.5938, 0.613, 0.5625, 0.613, 0.9688, 0.613, 1.0, 0.613, 1.0, 0.613, 0.9688, 0.613, 0.125, 0.613, 0.1562, 0.613, 0.1562, 0.613, 0.125, 0.613, 0.5312, 0.613, 0.5625, 0.613, 0.5625, 0.613, 0.5312, 0.613, 0.9375, 0.613, 0.9688, 0.613, 0.9688, 0.613, 0.9375, 0.613, 0.09375, 0.613, 0.125, 0.613, 0.125, 0.613, 0.09375, 0.613, 0.5, 0.613, 0.5312, 0.613, 0.5312, 0.613, 0.5, 0.613, 0.9062, 0.613, 0.9375, 0.613, 0.9375, 0.613, 0.9062, 0.613, 0.0625, 0.613, 0.09375, 0.613, 0.09375, 0.613, 0.0625, 0.613, 0.5203, 0.3989, 0.5388, 0.3989, 0.5388, 0.09979, 0.5203, 0.09979, 0.7812, 0.613, 0.8125, 0.613, 0.8125, 0.613, 0.7812, 0.613, 0.3438, 0.613, 0.375, 0.613, 0.375, 0.613, 0.3438, 0.613, 0.75, 0.613, 0.7812, 0.613, 0.7812, 0.613, 0.75, 0.613, 0.3125, 0.613, 0.3438, 0.613, 0.3438, 0.613, 0.3125, 0.613, 0.7188, 0.613, 0.75, 0.613, 0.75, 0.613, 0.7188, 0.613, 0.2812, 0.613, 0.3125, 0.613, 0.3125, 0.613, 0.2812, 0.613, 0.6875, 0.613, 0.7188, 0.613, 0.7188, 0.613, 0.6875, 0.613, 0.25, 0.613, 0.2812, 0.613, 0.2812, 0.613, 0.25, 0.613, 0.6562, 0.613, 0.6875, 0.613, 0.6875, 0.613, 0.6562, 0.613, 0.2188, 0.613, 0.25, 0.613, 0.25, 0.613, 0.2188, 0.613, 0.625, 0.613, 0.6562, 0.613, 0.6562, 0.613, 0.625, 0.613, 0.1875, 0.613, 0.2188, 0.613, 0.2188, 0.613, 0.1875, 0.613, 0.5938, 0.613, 0.625, 0.613, 0.625, 0.613, 0.5938, 0.613, 0.1562, 0.613, 0.1875, 0.613, 0.1875, 0.613, 0.1562, 0.613, 0.5625, 0.613, 0.5938, 0.613, 0.5938, 0.613, 0.5625, 0.613, 0.9688, 0.613, 1.0, 0.613, 1.0, 0.613, 0.9688, 0.613, 0.125, 0.613, 0.1562, 0.613, 0.1562, 0.613, 0.125, 0.613, 0.5312, 0.613, 0.5625, 0.613, 0.5625, 0.613, 0.5312, 0.613, 0.9375, 0.613, 0.9688, 0.613, 0.9688, 0.613, 0.9375, 0.613, 0.09375, 0.613, 0.125, 0.613, 0.125, 0.613, 0.09375, 0.613, 0.5, 0.613, 0.5312, 0.613, 0.5312, 0.613, 0.5, 0.613, 0.9062, 0.613, 0.9375, 0.613, 0.9375, 0.613, 0.9062, 0.613, 0.0625, 0.613, 0.09375, 0.613, 0.09375, 0.613, 0.0625, 0.613, 0.4688, 0.613, 0.5, 0.613, 0.5, 0.613, 0.4688, 0.613, 0.875, 0.613, 0.9062, 0.613, 0.9062, 0.613, 0.875, 0.613, 0.03125, 0.613, 0.0625, 0.613, 0.0625, 0.613, 0.03125, 0.613, 0.4375, 0.613, 0.4688, 0.613, 0.4688, 0.613, 0.4375, 0.613, 0.8438, 0.613, 0.875, 0.613, 0.875, 0.613, 0.8438, 0.613, 0.0, 0.613, 0.03125, 0.613, 0.03125, 0.613, 0.0, 0.613, 0.4062, 0.613, 0.4375, 0.613, 0.4375, 0.613, 0.4062, 0.613, 0.8125, 0.613, 0.8438, 0.613, 0.8438, 0.613, 0.8125, 0.613, 0.1875, 0.613, 0.2188, 0.613, 0.2188, 0.613, 0.1875, 0.613, 0.5388, 0.3989, 0.5203, 0.3989, 0.5203, 0.09979, 0.5388, 0.09979, 0.501, 0.3989, 0.5203, 0.3989, 0.5203, 0.09979, 0.501, 0.09979, 0.5558, 0.3989, 0.5388, 0.3989, 0.5388, 0.09979, 0.5558, 0.09979, 0.4818, 0.3989, 0.501, 0.3989, 0.501, 0.09979, 0.4818, 0.09979, 0.5708, 0.3989, 0.5558, 0.3989, 0.5558, 0.09979, 0.5708, 0.09979, 0.4633, 0.3989, 0.4818, 0.3989, 0.4818, 0.09979, 0.4633, 0.09979, 0.5831, 0.3989, 0.5708, 0.3989, 0.5708, 0.09979, 0.5831, 0.09979, 0.4462, 0.3989, 0.4633, 0.3989, 0.4633, 0.09979, 0.4462, 0.09979, 0.5922, 0.3989, 0.5831, 0.3989, 0.5831, 0.09979, 0.5922, 0.09979, 0.4043, 0.3989, 0.4024, 0.3989, 0.4024, 0.09979, 0.4043, 0.09979, 0.4313, 0.3989, 0.4462, 0.3989, 0.4462, 0.09979, 0.4313, 0.09979, 0.5978, 0.3989, 0.5922, 0.3989, 0.5922, 0.09979, 0.5978, 0.09979, 0.4099, 0.3989, 0.4043, 0.3989, 0.4043, 0.09979, 0.4099, 0.09979, 0.419, 0.3989, 0.4313, 0.3989, 0.4313, 0.09979, 0.419, 0.09979, 0.5997, 0.3989, 0.5978, 0.3989, 0.5978, 0.09979, 0.5997, 0.09979, 0.419, 0.3989, 0.4099, 0.3989, 0.4099, 0.09979, 0.419, 0.09979, 0.4099, 0.3989, 0.419, 0.3989, 0.419, 0.09979, 0.4099, 0.09979, 0.5978, 0.3989, 0.5997, 0.3989, 0.5997, 0.09979, 0.5978, 0.09979, 0.4313, 0.3989, 0.419, 0.3989, 0.419, 0.09979, 0.4313, 0.09979, 0.4043, 0.3989, 0.4099, 0.3989, 0.4099, 0.09979, 0.4043, 0.09979, 0.5922, 0.3989, 0.5978, 0.3989, 0.5978, 0.09979, 0.5922, 0.09979, 0.4462, 0.3989, 0.4313, 0.3989, 0.4313, 0.09979, 0.4462, 0.09979, 0.4024, 0.3989, 0.4043, 0.3989, 0.4043, 0.09979, 0.4024, 0.09979, 0.5831, 0.3989, 0.5922, 0.3989, 0.5922, 0.09979, 0.5831, 0.09979, 0.4633, 0.3989, 0.4462, 0.3989, 0.4462, 0.09979, 0.4633, 0.09979, 0.5708, 0.3989, 0.5831, 0.3989, 0.5831, 0.09979, 0.5708, 0.09979, 0.4818, 0.3989, 0.4633, 0.3989, 0.4633, 0.09979, 0.4818, 0.09979, 0.5558, 0.3989, 0.5708, 0.3989, 0.5708, 0.09979, 0.5558, 0.09979, 0.501, 0.3989, 0.4818, 0.3989, 0.4818, 0.09979, 0.501, 0.09979, 0.5388, 0.3989, 0.5558, 0.3989, 0.5558, 0.09979, 0.5388, 0.09979, 0.5203, 0.3989, 0.501, 0.3989, 0.501, 0.09979, 0.5203, 0.09979, 0.09375, 0.613, 0.125, 0.613, 0.125, 0.613, 0.09375, 0.613, 0.5938, 0.613, 0.625, 0.613, 0.625, 0.613, 0.5938, 0.613, 0.1562, 0.613, 0.1875, 0.613, 0.1875, 0.613, 0.1562, 0.613, 0.5625, 0.613, 0.5938, 0.613, 0.5938, 0.613, 0.5625, 0.613, 0.9688, 0.613, 1.0, 0.613, 1.0, 0.613, 0.9688, 0.613, 0.125, 0.613, 0.1562, 0.613, 0.1562, 0.613, 0.125, 0.613, 0.5312, 0.613, 0.5625, 0.613, 0.5625, 0.613, 0.5312, 0.613, 0.9375, 0.613, 0.9688, 0.613, 0.9688, 0.613, 0.9375, 0.613, 0.09375, 0.613, 0.125, 0.613, 0.125, 0.613, 0.09375, 0.613, 0.5, 0.613, 0.5312, 0.613, 0.5312, 0.613, 0.5, 0.613, 0.9062, 0.613, 0.9375, 0.613, 0.9375, 0.613, 0.9062, 0.613, 0.0625, 0.613, 0.09375, 0.613, 0.09375, 0.613, 0.0625, 0.613, 0.4688, 0.613, 0.5, 0.613, 0.5, 0.613, 0.4688, 0.613, 0.875, 0.613, 0.9062, 0.613, 0.9062, 0.613, 0.875, 0.613, 0.03125, 0.613, 0.0625, 0.613, 0.0625, 0.613, 0.03125, 0.613, 0.4375, 0.613, 0.4688, 0.613, 0.4688, 0.613, 0.4375, 0.613, 0.8438, 0.613, 0.875, 0.613, 0.875, 0.613, 0.8438, 0.613, 0.0, 0.613, 0.03125, 0.613, 0.03125, 0.613, 0.0, 0.613, 0.4062, 0.613, 0.4375, 0.613, 0.4375, 0.613, 0.4062, 0.613, 0.8125, 0.613, 0.8438, 0.613, 0.8438, 0.613, 0.8125, 0.613, 0.375, 0.613, 0.4062, 0.613, 0.4062, 0.613, 0.375, 0.613, 0.7812, 0.613, 0.8125, 0.613, 0.8125, 0.613, 0.7812, 0.613, 0.3438, 0.613, 0.375, 0.613, 0.375, 0.613, 0.3438, 0.613, 0.75, 0.613, 0.7812, 0.613, 0.7812, 0.613, 0.75, 0.613, 0.3125, 0.613, 0.3438, 0.613, 0.3438, 0.613, 0.3125, 0.613, 0.7188, 0.613, 0.75, 0.613, 0.75, 0.613, 0.7188, 0.613, 0.2812, 0.613, 0.3125, 0.613, 0.3125, 0.613, 0.2812, 0.613, 0.6875, 0.613, 0.7188, 0.613, 0.7188, 0.613, 0.6875, 0.613, 0.25, 0.613, 0.2812, 0.613, 0.2812, 0.613, 0.25, 0.613, 0.6562, 0.613, 0.6875, 0.613, 0.6875, 0.613, 0.6562, 0.613, 0.2188, 0.613, 0.25, 0.613, 0.25, 0.613, 0.2188, 0.613, 0.625, 0.613, 0.6562, 0.613, 0.6562, 0.613, 0.625, 0.613, 0.09375, 0.613, 0.125, 0.613, 0.125, 0.613, 0.09375, 0.613, 0.5, 0.613, 0.5312, 0.613, 0.5312, 0.613, 0.5, 0.613, 0.9062, 0.613, 0.9375, 0.613, 0.9375, 0.613, 0.9062, 0.613, 0.0625, 0.613, 0.09375, 0.613, 0.09375, 0.613, 0.0625, 0.613, 0.4688, 0.613, 0.5, 0.613, 0.5, 0.613, 0.4688, 0.613, 0.875, 0.613, 0.9062, 0.613, 0.9062, 0.613, 0.875, 0.613, 0.03125, 0.613, 0.0625, 0.613, 0.0625, 0.613, 0.03125, 0.613, 0.4375, 0.613, 0.4688, 0.613, 0.4688, 0.613, 0.4375, 0.613, 0.8438, 0.613, 0.875, 0.613, 0.875, 0.613, 0.8438, 0.613, 0.0, 0.613, 0.03125, 0.613, 0.03125, 0.613, 0.0, 0.613, 0.4062, 0.613, 0.4375, 0.613, 0.4375, 0.613, 0.4062, 0.613, 0.8125, 0.613, 0.8438, 0.613, 0.8438, 0.613, 0.8125, 0.613, 0.375, 0.613, 0.4062, 0.613, 0.4062, 0.613, 0.375, 0.613, 0.7812, 0.613, 0.8125, 0.613, 0.8125, 0.613, 0.7812, 0.613, 0.3438, 0.613, 0.375, 0.613, 0.375, 0.613, 0.3438, 0.613, 0.75, 0.613, 0.7812, 0.613, 0.7812, 0.613, 0.75, 0.613, 0.3125, 0.613, 0.3438, 0.613, 0.3438, 0.613, 0.3125, 0.613, 0.7188, 0.613, 0.75, 0.613, 0.75, 0.613, 0.7188, 0.613, 0.2812, 0.613, 0.3125, 0.613, 0.3125, 0.613, 0.2812, 0.613, 0.6875, 0.613, 0.7188, 0.613, 0.7188, 0.613, 0.6875, 0.613, 0.25, 0.613, 0.2812, 0.613, 0.2812, 0.613, 0.25, 0.613, 0.6562, 0.613, 0.6875, 0.613, 0.6875, 0.613, 0.6562, 0.613, 0.2188, 0.613, 0.25, 0.613, 0.25, 0.613, 0.2188, 0.613, 0.625, 0.613, 0.6562, 0.613, 0.6562, 0.613, 0.625, 0.613, 0.1875, 0.613, 0.2188, 0.613, 0.2188, 0.613, 0.1875, 0.613, 0.5938, 0.613, 0.625, 0.613, 0.625, 0.613, 0.5938, 0.613, 0.1562, 0.613, 0.1875, 0.613, 0.1875, 0.613, 0.1562, 0.613, 0.5625, 0.613, 0.5938, 0.613, 0.5938, 0.613, 0.5625, 0.613, 0.9688, 0.613, 1.0, 0.613, 1.0, 0.613, 0.9688, 0.613, 0.125, 0.613, 0.1562, 0.613, 0.1562, 0.613, 0.125, 0.613, 0.5312, 0.613, 0.5625, 0.613, 0.5625, 0.613, 0.5312, 0.613, 0.9375, 0.613, 0.9688, 0.613, 0.9688, 0.613, 0.9375, 0.613, 0.2968, 0.4854, 0.25, 0.49, 0.2032, 0.4854, 0.1582, 0.4717, 0.1167, 0.4496, 0.08029, 0.4197, 0.05045, 0.3833, 0.02827, 0.3418, 0.01461, 0.2968, 0.01, 0.25, 0.01461, 0.2032, 0.02827, 0.1582, 0.05045, 0.1167, 0.08029, 0.08029, 0.1167, 0.05045, 0.1582, 0.02827, 0.2032, 0.01461, 0.25, 0.01, 0.2968, 0.01461, 0.3418, 0.02827, 0.3833, 0.05045, 0.4197, 0.08029, 0.4496, 0.1167, 0.4717, 0.1582, 0.4854, 0.2032, 0.49, 0.25, 0.4854, 0.2968, 0.4717, 0.3418, 0.4496, 0.3833, 0.4197, 0.4197, 0.3833, 0.4496, 0.3418, 0.4717, 0.5, 0.613, 0.5312, 0.613, 0.5312, 0.613, 0.5, 0.613, 0.9062, 0.613, 0.9375, 0.613, 0.9375, 0.613, 0.9062, 0.613, 0.0625, 0.613, 0.09375, 0.613, 0.09375, 0.613, 0.0625, 0.613, 0.4688, 0.613, 0.5, 0.613, 0.5, 0.613, 0.4688, 0.613, 0.875, 0.613, 0.9062, 0.613, 0.9062, 0.613, 0.875, 0.613, 0.03125, 0.613, 0.0625, 0.613, 0.0625, 0.613, 0.03125, 0.613, 0.4375, 0.613, 0.4688, 0.613, 0.4688, 0.613, 0.4375, 0.613, 0.8438, 0.613, 0.875, 0.613, 0.875, 0.613, 0.8438, 0.613, 0.0, 0.613, 0.03125, 0.613, 0.03125, 0.613, 0.0, 0.613, 0.4062, 0.613, 0.4375, 0.613, 0.4375, 0.613, 0.4062, 0.613, 0.8125, 0.613, 0.8438, 0.613, 0.8438, 0.613, 0.8125, 0.613, 0.375, 0.613, 0.4062, 0.613, 0.4062, 0.613, 0.375, 0.613, 0.7812, 0.613, 0.8125, 0.613, 0.8125, 0.613, 0.7812, 0.613, 0.3438, 0.613, 0.375, 0.613, 0.375, 0.613, 0.3438, 0.613, 0.75, 0.613, 0.7812, 0.613, 0.7812, 0.613, 0.75, 0.613, 0.3125, 0.613, 0.3438, 0.613, 0.3438, 0.613, 0.3125, 0.613, 0.7188, 0.613, 0.75, 0.613, 0.75, 0.613, 0.7188, 0.613, 0.2812, 0.613, 0.3125, 0.613, 0.3125, 0.613, 0.2812, 0.613, 0.6875, 0.613, 0.7188, 0.613, 0.7188, 0.613, 0.6875, 0.613, 0.25, 0.613, 0.2812, 0.613, 0.2812, 0.613, 0.25, 0.613, 0.6562, 0.613, 0.6875, 0.613, 0.6875, 0.613, 0.6562, 0.613, 0.2188, 0.613, 0.25, 0.613, 0.25, 0.613, 0.2188, 0.613, 0.625, 0.613, 0.6562, 0.613, 0.6562, 0.613, 0.625, 0.613, 0.1875, 0.613, 0.2188, 0.613, 0.2188, 0.613, 0.1875, 0.613, 0.5938, 0.613, 0.625, 0.613, 0.625, 0.613, 0.5938, 0.613, 0.1562, 0.613, 0.1875, 0.613, 0.1875, 0.613, 0.1562, 0.613, 0.5625, 0.613, 0.5938, 0.613, 0.5938, 0.613, 0.5625, 0.613, 0.9688, 0.613, 1.0, 0.613, 1.0, 0.613, 0.9688, 0.613, 0.125, 0.613, 0.1562, 0.613, 0.1562, 0.613, 0.125, 0.613, 0.5312, 0.613, 0.5625, 0.613, 0.5625, 0.613, 0.5312, 0.613, 0.9375, 0.613, 0.9688, 0.613, 0.9688, 0.613, 0.9375, 0.613])
me_cylinder_001.materials.append(mat_tutup_001)
me_cylinder_001.materials.append(mat_saus_001)
me_cylinder_001.materials.append(mat_label)
me_cylinder_001.update()

# ---- objects
ob_cylinder = bpy.data.objects.new('Cylinder', me_cylinder_001)
ob_empty = bpy.data.objects.new('Empty', img_4ce14ac3_53fe_4165_8210_e198bf11b84e_jpg)

# ---- transforms, parenting, visibility, modifiers, constraints
ob_cylinder.location = (4.662e-16, 0.02258, 2.099)
ob_cylinder.scale = (-0.36, -0.36, -0.36)
ob_empty.location = (2.728e-17, -0.0567, 0.1229)
ob_empty.rotation_euler = (1.571, -0.0, 1.571)
ob_empty.empty_display_type = 'IMAGE'
ob_empty.empty_display_size = 5.0
ob_empty.empty_image_depth = 'BACK'
ob_empty.show_empty_image_perspective = False
ob_empty.empty_image_side = 'FRONT'

# ---- collection membership
col_collection.objects.link(ob_cylinder)
col_collection.objects.link(ob_empty)

# ---- scene / render settings (as saved in the file)
scene.frame_start = 1; scene.frame_end = 250; scene.frame_set(1)
scene.render.engine = 'BLENDER_EEVEE_NEXT'
scene.cycles.sampling_pattern = 'TABULATED_SOBOL'
scene.view_settings.view_transform = 'Filmic'
bpy.context.view_layer.update()

# ---- added for rendering (the .blend has no active camera and no usable light): camera, sun
cam_auto = bpy.data.cameras.new('AutoCamera')
cam_auto.lens = 50.0
cam_auto.sensor_width = 36.0
cam_auto.clip_end = 1000.0
ob_auto_camera = bpy.data.objects.new('AutoCamera', cam_auto)
scene.collection.objects.link(ob_auto_camera)
ob_auto_camera.location = (4.55394, -5.44215, 3.76215)
ob_auto_camera.rotation_euler = (1.09748, -7.21219e-08, 0.694738)
scene.camera = ob_auto_camera
light_auto_sun = bpy.data.lights.new('AutoSun', 'SUN')
light_auto_sun.energy = 3.0
light_auto_sun.angle = 0.0523599
ob_auto_sun = bpy.data.objects.new('AutoSun', light_auto_sun)
scene.collection.objects.link(ob_auto_sun)
ob_auto_sun.rotation_euler = (0.872665, 0.174533, 0.523599)
bpy.context.view_layer.update()
